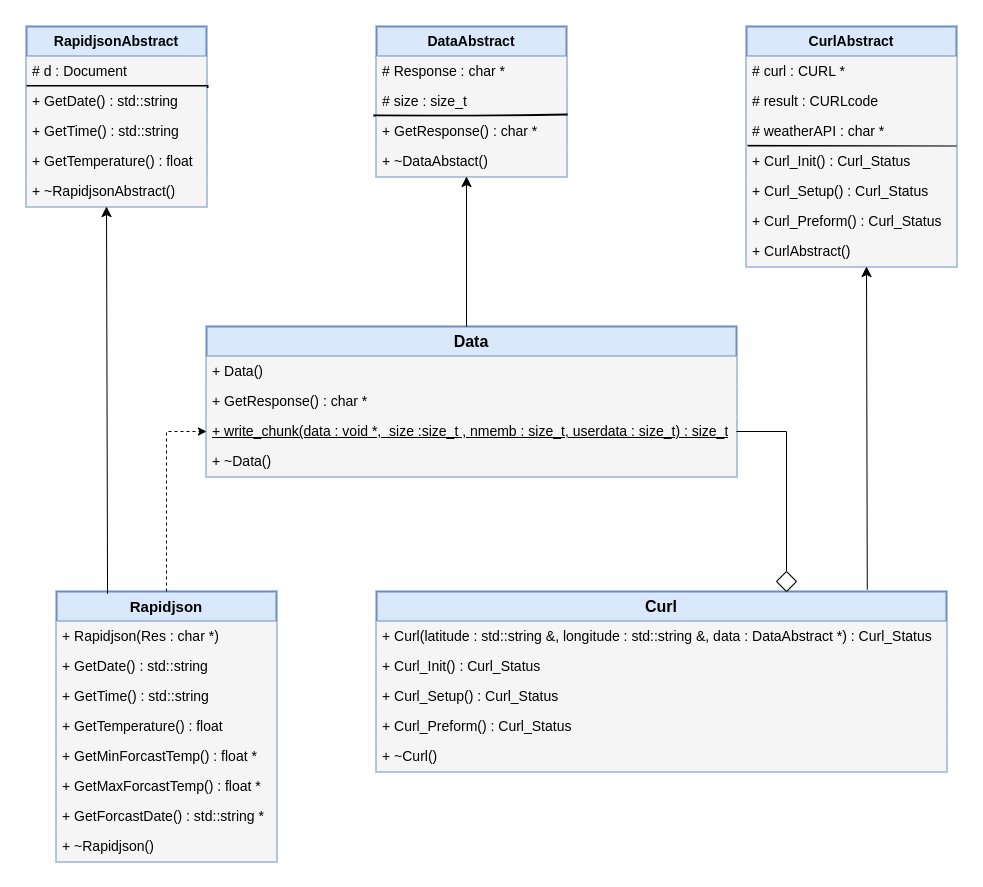

The diagram above was exported from draw.io. Its source (the exported page's mxGraphModel, read from the mxfile embedded in the PNG):
<mxGraphModel dx="1638" dy="1637" grid="1" gridSize="10" guides="1" tooltips="1" connect="1" arrows="1" fold="1" page="1" pageScale="1" pageWidth="850" pageHeight="1100" math="0" shadow="0">
  <root>
    <mxCell id="0" />
    <mxCell id="1" parent="0" />
    <mxCell id="siNIbU0pzGiGCjO3MmFP-1" value="&lt;b&gt;&lt;font style=&quot;font-size: 15px;&quot;&gt;Rapidjson&lt;/font&gt;&lt;/b&gt;" style="swimlane;fontStyle=0;childLayout=stackLayout;horizontal=1;startSize=30;horizontalStack=0;resizeParent=1;resizeParentMax=0;resizeLast=0;collapsible=1;marginBottom=0;whiteSpace=wrap;html=1;fillColor=#dae8fc;strokeColor=#6c8ebf;strokeWidth=2;" parent="1" vertex="1">
      <mxGeometry x="30" y="315" width="220" height="270" as="geometry" />
    </mxCell>
    <mxCell id="siNIbU0pzGiGCjO3MmFP-2" value="+&amp;nbsp;Rapidjson(Res : char *)" style="text;strokeColor=none;fillColor=#f5f5f5;align=left;verticalAlign=middle;spacingLeft=4;spacingRight=4;overflow=hidden;points=[[0,0.5],[1,0.5]];portConstraint=eastwest;rotatable=0;whiteSpace=wrap;html=1;fontColor=#000000;fontSize=14;strokeWidth=2;" parent="siNIbU0pzGiGCjO3MmFP-1" vertex="1">
      <mxGeometry y="30" width="220" height="30" as="geometry" />
    </mxCell>
    <mxCell id="siNIbU0pzGiGCjO3MmFP-26" value="+ GetDate() : std::string" style="text;strokeColor=none;fillColor=#f5f5f5;align=left;verticalAlign=middle;spacingLeft=4;spacingRight=4;overflow=hidden;points=[[0,0.5],[1,0.5]];portConstraint=eastwest;rotatable=0;whiteSpace=wrap;html=1;fontColor=#000000;fontSize=14;strokeWidth=2;" parent="siNIbU0pzGiGCjO3MmFP-1" vertex="1">
      <mxGeometry y="60" width="220" height="30" as="geometry" />
    </mxCell>
    <mxCell id="siNIbU0pzGiGCjO3MmFP-25" value="+&amp;nbsp;GetTime() : std::string" style="text;strokeColor=none;fillColor=#f5f5f5;align=left;verticalAlign=middle;spacingLeft=4;spacingRight=4;overflow=hidden;points=[[0,0.5],[1,0.5]];portConstraint=eastwest;rotatable=0;whiteSpace=wrap;html=1;fontColor=#000000;fontSize=14;strokeWidth=2;" parent="siNIbU0pzGiGCjO3MmFP-1" vertex="1">
      <mxGeometry y="90" width="220" height="30" as="geometry" />
    </mxCell>
    <mxCell id="siNIbU0pzGiGCjO3MmFP-24" value="+&amp;nbsp;GetTemperature() : float" style="text;strokeColor=none;fillColor=#f5f5f5;align=left;verticalAlign=middle;spacingLeft=4;spacingRight=4;overflow=hidden;points=[[0,0.5],[1,0.5]];portConstraint=eastwest;rotatable=0;whiteSpace=wrap;html=1;fontColor=#000000;fontSize=14;strokeWidth=2;" parent="siNIbU0pzGiGCjO3MmFP-1" vertex="1">
      <mxGeometry y="120" width="220" height="30" as="geometry" />
    </mxCell>
    <mxCell id="siNIbU0pzGiGCjO3MmFP-23" value="+&amp;nbsp;GetMinForcastTemp() : float *" style="text;strokeColor=none;fillColor=#f5f5f5;align=left;verticalAlign=middle;spacingLeft=4;spacingRight=4;overflow=hidden;points=[[0,0.5],[1,0.5]];portConstraint=eastwest;rotatable=0;whiteSpace=wrap;html=1;fontColor=#000000;fontSize=14;strokeWidth=2;" parent="siNIbU0pzGiGCjO3MmFP-1" vertex="1">
      <mxGeometry y="150" width="220" height="30" as="geometry" />
    </mxCell>
    <mxCell id="siNIbU0pzGiGCjO3MmFP-22" value="+&amp;nbsp;GetMaxForcastTemp() : float *" style="text;strokeColor=none;fillColor=#f5f5f5;align=left;verticalAlign=middle;spacingLeft=4;spacingRight=4;overflow=hidden;points=[[0,0.5],[1,0.5]];portConstraint=eastwest;rotatable=0;whiteSpace=wrap;html=1;fontColor=#000000;fontSize=14;strokeWidth=2;" parent="siNIbU0pzGiGCjO3MmFP-1" vertex="1">
      <mxGeometry y="180" width="220" height="30" as="geometry" />
    </mxCell>
    <mxCell id="siNIbU0pzGiGCjO3MmFP-3" value="+&amp;nbsp;GetForcastDate() : std::string *" style="text;strokeColor=none;fillColor=#f5f5f5;align=left;verticalAlign=middle;spacingLeft=4;spacingRight=4;overflow=hidden;points=[[0,0.5],[1,0.5]];portConstraint=eastwest;rotatable=0;whiteSpace=wrap;html=1;fontColor=#000000;fontSize=14;strokeWidth=2;" parent="siNIbU0pzGiGCjO3MmFP-1" vertex="1">
      <mxGeometry y="210" width="220" height="30" as="geometry" />
    </mxCell>
    <mxCell id="rOurJ3ajMvRwLRT5k5jZ-22" value="+ ~Rapidjson()" style="text;strokeColor=none;fillColor=#f5f5f5;align=left;verticalAlign=middle;spacingLeft=4;spacingRight=4;overflow=hidden;points=[[0,0.5],[1,0.5]];portConstraint=eastwest;rotatable=0;whiteSpace=wrap;html=1;fontColor=#000000;fontSize=14;strokeWidth=2;" vertex="1" parent="siNIbU0pzGiGCjO3MmFP-1">
      <mxGeometry y="240" width="220" height="30" as="geometry" />
    </mxCell>
    <mxCell id="siNIbU0pzGiGCjO3MmFP-5" value="&lt;font size=&quot;1&quot; style=&quot;&quot;&gt;&lt;b style=&quot;font-size: 16px;&quot;&gt;Curl&lt;/b&gt;&lt;/font&gt;" style="swimlane;fontStyle=0;childLayout=stackLayout;horizontal=1;startSize=30;horizontalStack=0;resizeParent=1;resizeParentMax=0;resizeLast=0;collapsible=1;marginBottom=0;whiteSpace=wrap;html=1;fillColor=#dae8fc;strokeColor=#6c8ebf;strokeWidth=2;" parent="1" vertex="1">
      <mxGeometry x="350" y="315" width="570" height="180" as="geometry" />
    </mxCell>
    <mxCell id="siNIbU0pzGiGCjO3MmFP-17" value="+ Curl(latitude : std::string &amp;amp;, longitude : std::string &amp;amp;, data : DataAbstract *) :&amp;nbsp;Curl_Status" style="text;strokeColor=none;fillColor=#f5f5f5;align=left;verticalAlign=middle;spacingLeft=4;spacingRight=4;overflow=hidden;points=[[0,0.5],[1,0.5]];portConstraint=eastwest;rotatable=0;whiteSpace=wrap;html=1;fontColor=#000000;fontSize=14;strokeWidth=2;" parent="siNIbU0pzGiGCjO3MmFP-5" vertex="1">
      <mxGeometry y="30" width="570" height="30" as="geometry" />
    </mxCell>
    <mxCell id="siNIbU0pzGiGCjO3MmFP-16" value="+ Curl_Init() : Curl_Status" style="text;strokeColor=none;fillColor=#f5f5f5;align=left;verticalAlign=middle;spacingLeft=4;spacingRight=4;overflow=hidden;points=[[0,0.5],[1,0.5]];portConstraint=eastwest;rotatable=0;whiteSpace=wrap;html=1;fontColor=#000000;fontSize=14;strokeWidth=2;" parent="siNIbU0pzGiGCjO3MmFP-5" vertex="1">
      <mxGeometry y="60" width="570" height="30" as="geometry" />
    </mxCell>
    <mxCell id="siNIbU0pzGiGCjO3MmFP-18" value="+ Curl_Setup() : Curl_Status" style="text;strokeColor=none;fillColor=#f5f5f5;align=left;verticalAlign=middle;spacingLeft=4;spacingRight=4;overflow=hidden;points=[[0,0.5],[1,0.5]];portConstraint=eastwest;rotatable=0;whiteSpace=wrap;html=1;fontColor=#000000;fontSize=14;strokeWidth=2;" parent="siNIbU0pzGiGCjO3MmFP-5" vertex="1">
      <mxGeometry y="90" width="570" height="30" as="geometry" />
    </mxCell>
    <mxCell id="siNIbU0pzGiGCjO3MmFP-19" value="+ Curl_Preform() : Curl_Status&amp;nbsp;" style="text;strokeColor=none;fillColor=#f5f5f5;align=left;verticalAlign=middle;spacingLeft=4;spacingRight=4;overflow=hidden;points=[[0,0.5],[1,0.5]];portConstraint=eastwest;rotatable=0;whiteSpace=wrap;html=1;fontColor=#000000;fontSize=14;strokeWidth=2;" parent="siNIbU0pzGiGCjO3MmFP-5" vertex="1">
      <mxGeometry y="120" width="570" height="30" as="geometry" />
    </mxCell>
    <mxCell id="siNIbU0pzGiGCjO3MmFP-20" value="+ ~Curl()" style="text;strokeColor=none;fillColor=#f5f5f5;align=left;verticalAlign=middle;spacingLeft=4;spacingRight=4;overflow=hidden;points=[[0,0.5],[1,0.5]];portConstraint=eastwest;rotatable=0;whiteSpace=wrap;html=1;fontColor=#000000;fontSize=14;strokeWidth=2;" parent="siNIbU0pzGiGCjO3MmFP-5" vertex="1">
      <mxGeometry y="150" width="570" height="30" as="geometry" />
    </mxCell>
    <mxCell id="siNIbU0pzGiGCjO3MmFP-9" value="&lt;font style=&quot;font-size: 16px;&quot;&gt;&lt;b&gt;Data&lt;/b&gt;&lt;/font&gt;" style="swimlane;fontStyle=0;childLayout=stackLayout;horizontal=1;startSize=30;horizontalStack=0;resizeParent=1;resizeParentMax=0;resizeLast=0;collapsible=1;marginBottom=0;whiteSpace=wrap;html=1;fillColor=#dae8fc;strokeColor=#6c8ebf;strokeWidth=2;" parent="1" vertex="1">
      <mxGeometry x="180" y="50" width="530" height="150" as="geometry" />
    </mxCell>
    <mxCell id="siNIbU0pzGiGCjO3MmFP-12" value="+ Data()" style="text;strokeColor=none;fillColor=#f5f5f5;align=left;verticalAlign=middle;spacingLeft=4;spacingRight=4;overflow=hidden;points=[[0,0.5],[1,0.5]];portConstraint=eastwest;rotatable=0;whiteSpace=wrap;html=1;fontColor=#000000;fontSize=14;strokeWidth=2;" parent="siNIbU0pzGiGCjO3MmFP-9" vertex="1">
      <mxGeometry y="30" width="530" height="30" as="geometry" />
    </mxCell>
    <mxCell id="siNIbU0pzGiGCjO3MmFP-13" value="+&amp;nbsp;GetResponse() : char *" style="text;strokeColor=none;fillColor=#f5f5f5;align=left;verticalAlign=middle;spacingLeft=4;spacingRight=4;overflow=hidden;points=[[0,0.5],[1,0.5]];portConstraint=eastwest;rotatable=0;whiteSpace=wrap;html=1;fontColor=#000000;fontSize=14;strokeWidth=2;" parent="siNIbU0pzGiGCjO3MmFP-9" vertex="1">
      <mxGeometry y="60" width="530" height="30" as="geometry" />
    </mxCell>
    <mxCell id="siNIbU0pzGiGCjO3MmFP-14" value="&lt;u style=&quot;font-size: 14px;&quot;&gt;+ write_chunk(data : void *,&amp;nbsp; size :size_t , nmemb : size_t, userdata : size_t) :&amp;nbsp;size_t&lt;/u&gt;" style="text;strokeColor=none;fillColor=#f5f5f5;align=left;verticalAlign=middle;spacingLeft=4;spacingRight=4;overflow=hidden;points=[[0,0.5],[1,0.5]];portConstraint=eastwest;rotatable=0;whiteSpace=wrap;html=1;fontColor=#000000;fontSize=14;strokeWidth=2;" parent="siNIbU0pzGiGCjO3MmFP-9" vertex="1">
      <mxGeometry y="90" width="530" height="30" as="geometry" />
    </mxCell>
    <mxCell id="siNIbU0pzGiGCjO3MmFP-15" value="+ ~Data()" style="text;strokeColor=none;fillColor=#f5f5f5;align=left;verticalAlign=middle;spacingLeft=4;spacingRight=4;overflow=hidden;points=[[0,0.5],[1,0.5]];portConstraint=eastwest;rotatable=0;whiteSpace=wrap;html=1;fontColor=#000000;fontSize=14;strokeWidth=2;" parent="siNIbU0pzGiGCjO3MmFP-9" vertex="1">
      <mxGeometry y="120" width="530" height="30" as="geometry" />
    </mxCell>
    <mxCell id="siNIbU0pzGiGCjO3MmFP-27" value="" style="endArrow=none;html=1;rounded=0;entryX=1;entryY=0.5;entryDx=0;entryDy=0;exitX=0.5;exitY=0;exitDx=0;exitDy=0;" parent="1" source="siNIbU0pzGiGCjO3MmFP-28" target="siNIbU0pzGiGCjO3MmFP-14" edge="1">
      <mxGeometry width="50" height="50" relative="1" as="geometry">
        <mxPoint x="760" y="280" as="sourcePoint" />
        <mxPoint x="770" y="180" as="targetPoint" />
        <Array as="points">
          <mxPoint x="760" y="155" />
        </Array>
      </mxGeometry>
    </mxCell>
    <mxCell id="siNIbU0pzGiGCjO3MmFP-28" value="" style="rhombus;whiteSpace=wrap;html=1;" parent="1" vertex="1">
      <mxGeometry x="750" y="295" width="20" height="20" as="geometry" />
    </mxCell>
    <mxCell id="siNIbU0pzGiGCjO3MmFP-30" value="" style="endArrow=classic;html=1;rounded=0;entryX=0;entryY=0.5;entryDx=0;entryDy=0;dashed=1;" parent="1" source="siNIbU0pzGiGCjO3MmFP-1" target="siNIbU0pzGiGCjO3MmFP-14" edge="1">
      <mxGeometry width="50" height="50" relative="1" as="geometry">
        <mxPoint x="80" y="250" as="sourcePoint" />
        <mxPoint x="130" y="200" as="targetPoint" />
        <Array as="points">
          <mxPoint x="140" y="155" />
        </Array>
      </mxGeometry>
    </mxCell>
    <mxCell id="rOurJ3ajMvRwLRT5k5jZ-1" value="&lt;b&gt;&lt;font style=&quot;font-size: 14px;&quot;&gt;DataAbstract&lt;/font&gt;&lt;/b&gt;" style="swimlane;fontStyle=0;childLayout=stackLayout;horizontal=1;startSize=30;horizontalStack=0;resizeParent=1;resizeParentMax=0;resizeLast=0;collapsible=1;marginBottom=0;whiteSpace=wrap;html=1;fillColor=#dae8fc;strokeColor=#6c8ebf;strokeWidth=2;" vertex="1" parent="1">
      <mxGeometry x="350" y="-250" width="190" height="150" as="geometry" />
    </mxCell>
    <mxCell id="rOurJ3ajMvRwLRT5k5jZ-19" value="&lt;div style=&quot;font-size: 14px;&quot;&gt;# Response : char *&lt;/div&gt;" style="text;strokeColor=none;fillColor=#f5f5f5;align=left;verticalAlign=middle;spacingLeft=4;spacingRight=4;overflow=hidden;points=[[0,0.5],[1,0.5]];portConstraint=eastwest;rotatable=0;whiteSpace=wrap;html=1;fontColor=#000000;fontSize=14;strokeWidth=2;" vertex="1" parent="rOurJ3ajMvRwLRT5k5jZ-1">
      <mxGeometry y="30" width="190" height="30" as="geometry" />
    </mxCell>
    <mxCell id="rOurJ3ajMvRwLRT5k5jZ-20" value="# size : size_t" style="text;strokeColor=none;fillColor=#f5f5f5;align=left;verticalAlign=middle;spacingLeft=4;spacingRight=4;overflow=hidden;points=[[0,0.5],[1,0.5]];portConstraint=eastwest;rotatable=0;whiteSpace=wrap;html=1;fontColor=#000000;fontSize=14;strokeWidth=2;" vertex="1" parent="rOurJ3ajMvRwLRT5k5jZ-1">
      <mxGeometry y="60" width="190" height="30" as="geometry" />
    </mxCell>
    <mxCell id="rOurJ3ajMvRwLRT5k5jZ-35" value="" style="endArrow=none;html=1;rounded=0;fontSize=12;startSize=8;endSize=8;curved=1;exitX=-0.016;exitY=0.967;exitDx=0;exitDy=0;exitPerimeter=0;strokeWidth=2;entryX=1.005;entryY=-0.067;entryDx=0;entryDy=0;entryPerimeter=0;" edge="1" parent="rOurJ3ajMvRwLRT5k5jZ-1" source="rOurJ3ajMvRwLRT5k5jZ-20" target="rOurJ3ajMvRwLRT5k5jZ-17">
      <mxGeometry width="50" height="50" relative="1" as="geometry">
        <mxPoint x="50" y="89" as="sourcePoint" />
        <mxPoint x="190" y="91" as="targetPoint" />
        <Array as="points">
          <mxPoint x="100" y="90" />
        </Array>
      </mxGeometry>
    </mxCell>
    <mxCell id="rOurJ3ajMvRwLRT5k5jZ-17" value="+&amp;nbsp;GetResponse() : char *" style="text;strokeColor=none;fillColor=#f5f5f5;align=left;verticalAlign=middle;spacingLeft=4;spacingRight=4;overflow=hidden;points=[[0,0.5],[1,0.5]];portConstraint=eastwest;rotatable=0;whiteSpace=wrap;html=1;fontColor=#000000;fontSize=14;strokeWidth=2;" vertex="1" parent="rOurJ3ajMvRwLRT5k5jZ-1">
      <mxGeometry y="90" width="190" height="30" as="geometry" />
    </mxCell>
    <mxCell id="rOurJ3ajMvRwLRT5k5jZ-18" value="+ ~DataAbstact()" style="text;strokeColor=none;fillColor=#f5f5f5;align=left;verticalAlign=middle;spacingLeft=4;spacingRight=4;overflow=hidden;points=[[0,0.5],[1,0.5]];portConstraint=eastwest;rotatable=0;whiteSpace=wrap;html=1;fontColor=#000000;fontSize=14;strokeWidth=2;" vertex="1" parent="rOurJ3ajMvRwLRT5k5jZ-1">
      <mxGeometry y="120" width="190" height="30" as="geometry" />
    </mxCell>
    <mxCell id="rOurJ3ajMvRwLRT5k5jZ-5" value="&lt;b&gt;&lt;font style=&quot;font-size: 14px;&quot;&gt;RapidjsonAbstract&lt;/font&gt;&lt;/b&gt;" style="swimlane;fontStyle=0;childLayout=stackLayout;horizontal=1;startSize=30;horizontalStack=0;resizeParent=1;resizeParentMax=0;resizeLast=0;collapsible=1;marginBottom=0;whiteSpace=wrap;html=1;fillColor=#dae8fc;strokeColor=#6c8ebf;strokeWidth=2;" vertex="1" parent="1">
      <mxGeometry y="-250" width="180" height="180" as="geometry" />
    </mxCell>
    <mxCell id="rOurJ3ajMvRwLRT5k5jZ-16" value="# d : Document" style="text;strokeColor=none;fillColor=#f5f5f5;align=left;verticalAlign=middle;spacingLeft=4;spacingRight=4;overflow=hidden;points=[[0,0.5],[1,0.5]];portConstraint=eastwest;rotatable=0;whiteSpace=wrap;html=1;fontColor=#000000;fontSize=14;strokeWidth=2;" vertex="1" parent="rOurJ3ajMvRwLRT5k5jZ-5">
      <mxGeometry y="30" width="180" height="30" as="geometry" />
    </mxCell>
    <mxCell id="rOurJ3ajMvRwLRT5k5jZ-34" value="" style="endArrow=none;html=1;rounded=0;fontSize=12;startSize=8;endSize=8;curved=0;entryX=1.011;entryY=1;entryDx=0;entryDy=0;entryPerimeter=0;exitX=0;exitY=0;exitDx=0;exitDy=0;exitPerimeter=0;strokeWidth=3;" edge="1" parent="rOurJ3ajMvRwLRT5k5jZ-5" source="rOurJ3ajMvRwLRT5k5jZ-13" target="rOurJ3ajMvRwLRT5k5jZ-16">
      <mxGeometry width="50" height="50" relative="1" as="geometry">
        <mxPoint x="55" y="59" as="sourcePoint" />
        <mxPoint x="125" y="59" as="targetPoint" />
      </mxGeometry>
    </mxCell>
    <mxCell id="rOurJ3ajMvRwLRT5k5jZ-13" value="+ GetDate() : std::string" style="text;strokeColor=none;fillColor=#f5f5f5;align=left;verticalAlign=middle;spacingLeft=4;spacingRight=4;overflow=hidden;points=[[0,0.5],[1,0.5]];portConstraint=eastwest;rotatable=0;whiteSpace=wrap;html=1;fontColor=#000000;fontSize=14;strokeWidth=2;" vertex="1" parent="rOurJ3ajMvRwLRT5k5jZ-5">
      <mxGeometry y="60" width="180" height="30" as="geometry" />
    </mxCell>
    <mxCell id="rOurJ3ajMvRwLRT5k5jZ-14" value="+&amp;nbsp;GetTime() : std::string" style="text;strokeColor=none;fillColor=#f5f5f5;align=left;verticalAlign=middle;spacingLeft=4;spacingRight=4;overflow=hidden;points=[[0,0.5],[1,0.5]];portConstraint=eastwest;rotatable=0;whiteSpace=wrap;html=1;fontColor=#000000;fontSize=14;strokeWidth=2;" vertex="1" parent="rOurJ3ajMvRwLRT5k5jZ-5">
      <mxGeometry y="90" width="180" height="30" as="geometry" />
    </mxCell>
    <mxCell id="rOurJ3ajMvRwLRT5k5jZ-15" value="+&amp;nbsp;GetTemperature() : float" style="text;strokeColor=none;fillColor=#f5f5f5;align=left;verticalAlign=middle;spacingLeft=4;spacingRight=4;overflow=hidden;points=[[0,0.5],[1,0.5]];portConstraint=eastwest;rotatable=0;whiteSpace=wrap;html=1;fontColor=#000000;fontSize=14;strokeWidth=2;" vertex="1" parent="rOurJ3ajMvRwLRT5k5jZ-5">
      <mxGeometry y="120" width="180" height="30" as="geometry" />
    </mxCell>
    <mxCell id="rOurJ3ajMvRwLRT5k5jZ-21" value="+ ~RapidjsonAbstract()" style="text;strokeColor=none;fillColor=#f5f5f5;align=left;verticalAlign=middle;spacingLeft=4;spacingRight=4;overflow=hidden;points=[[0,0.5],[1,0.5]];portConstraint=eastwest;rotatable=0;whiteSpace=wrap;html=1;fontColor=#000000;fontSize=14;strokeWidth=2;" vertex="1" parent="rOurJ3ajMvRwLRT5k5jZ-5">
      <mxGeometry y="150" width="180" height="30" as="geometry" />
    </mxCell>
    <mxCell id="rOurJ3ajMvRwLRT5k5jZ-9" value="&lt;b&gt;&lt;font style=&quot;font-size: 14px;&quot;&gt;CurlAbstract&lt;/font&gt;&lt;/b&gt;" style="swimlane;fontStyle=0;childLayout=stackLayout;horizontal=1;startSize=30;horizontalStack=0;resizeParent=1;resizeParentMax=0;resizeLast=0;collapsible=1;marginBottom=0;whiteSpace=wrap;html=1;fillColor=#dae8fc;strokeColor=#6c8ebf;strokeWidth=2;" vertex="1" parent="1">
      <mxGeometry x="720" y="-250" width="210" height="240" as="geometry" />
    </mxCell>
    <mxCell id="rOurJ3ajMvRwLRT5k5jZ-27" value="# curl : CURL *" style="text;strokeColor=none;fillColor=#f5f5f5;align=left;verticalAlign=middle;spacingLeft=4;spacingRight=4;overflow=hidden;points=[[0,0.5],[1,0.5]];portConstraint=eastwest;rotatable=0;whiteSpace=wrap;html=1;fontColor=#000000;fontSize=14;strokeWidth=2;" vertex="1" parent="rOurJ3ajMvRwLRT5k5jZ-9">
      <mxGeometry y="30" width="210" height="30" as="geometry" />
    </mxCell>
    <mxCell id="rOurJ3ajMvRwLRT5k5jZ-28" value="# result : CURLcode" style="text;strokeColor=none;fillColor=#f5f5f5;align=left;verticalAlign=middle;spacingLeft=4;spacingRight=4;overflow=hidden;points=[[0,0.5],[1,0.5]];portConstraint=eastwest;rotatable=0;whiteSpace=wrap;html=1;fontColor=#000000;fontSize=14;strokeWidth=2;" vertex="1" parent="rOurJ3ajMvRwLRT5k5jZ-9">
      <mxGeometry y="60" width="210" height="30" as="geometry" />
    </mxCell>
    <mxCell id="rOurJ3ajMvRwLRT5k5jZ-29" value="# weatherAPI : char *" style="text;strokeColor=none;fillColor=#f5f5f5;align=left;verticalAlign=middle;spacingLeft=4;spacingRight=4;overflow=hidden;points=[[0,0.5],[1,0.5]];portConstraint=eastwest;rotatable=0;whiteSpace=wrap;html=1;fontColor=#000000;fontSize=14;strokeWidth=2;" vertex="1" parent="rOurJ3ajMvRwLRT5k5jZ-9">
      <mxGeometry y="90" width="210" height="30" as="geometry" />
    </mxCell>
    <mxCell id="rOurJ3ajMvRwLRT5k5jZ-36" value="" style="endArrow=none;html=1;rounded=0;fontSize=12;startSize=8;endSize=8;curved=1;exitX=0.005;exitY=-0.022;exitDx=0;exitDy=0;exitPerimeter=0;strokeWidth=2;" edge="1" parent="rOurJ3ajMvRwLRT5k5jZ-9" source="rOurJ3ajMvRwLRT5k5jZ-23">
      <mxGeometry width="50" height="50" relative="1" as="geometry">
        <mxPoint x="60" y="120" as="sourcePoint" />
        <mxPoint x="210" y="120" as="targetPoint" />
      </mxGeometry>
    </mxCell>
    <mxCell id="rOurJ3ajMvRwLRT5k5jZ-23" value="+ Curl_Init() : Curl_Status" style="text;strokeColor=none;fillColor=#f5f5f5;align=left;verticalAlign=middle;spacingLeft=4;spacingRight=4;overflow=hidden;points=[[0,0.5],[1,0.5]];portConstraint=eastwest;rotatable=0;whiteSpace=wrap;html=1;fontColor=#000000;fontSize=14;strokeWidth=2;" vertex="1" parent="rOurJ3ajMvRwLRT5k5jZ-9">
      <mxGeometry y="120" width="210" height="30" as="geometry" />
    </mxCell>
    <mxCell id="rOurJ3ajMvRwLRT5k5jZ-24" value="+ Curl_Setup() : Curl_Status" style="text;strokeColor=none;fillColor=#f5f5f5;align=left;verticalAlign=middle;spacingLeft=4;spacingRight=4;overflow=hidden;points=[[0,0.5],[1,0.5]];portConstraint=eastwest;rotatable=0;whiteSpace=wrap;html=1;fontColor=#000000;fontSize=14;strokeWidth=2;" vertex="1" parent="rOurJ3ajMvRwLRT5k5jZ-9">
      <mxGeometry y="150" width="210" height="30" as="geometry" />
    </mxCell>
    <mxCell id="rOurJ3ajMvRwLRT5k5jZ-25" value="+ Curl_Preform() : Curl_Status&amp;nbsp;" style="text;strokeColor=none;fillColor=#f5f5f5;align=left;verticalAlign=middle;spacingLeft=4;spacingRight=4;overflow=hidden;points=[[0,0.5],[1,0.5]];portConstraint=eastwest;rotatable=0;whiteSpace=wrap;html=1;fontColor=#000000;fontSize=14;strokeWidth=2;" vertex="1" parent="rOurJ3ajMvRwLRT5k5jZ-9">
      <mxGeometry y="180" width="210" height="30" as="geometry" />
    </mxCell>
    <mxCell id="rOurJ3ajMvRwLRT5k5jZ-26" value="+&amp;nbsp;CurlAbstract()" style="text;strokeColor=none;fillColor=#f5f5f5;align=left;verticalAlign=middle;spacingLeft=4;spacingRight=4;overflow=hidden;points=[[0,0.5],[1,0.5]];portConstraint=eastwest;rotatable=0;whiteSpace=wrap;html=1;fontColor=#000000;fontSize=14;strokeWidth=2;" vertex="1" parent="rOurJ3ajMvRwLRT5k5jZ-9">
      <mxGeometry y="210" width="210" height="30" as="geometry" />
    </mxCell>
    <mxCell id="rOurJ3ajMvRwLRT5k5jZ-31" value="" style="endArrow=classic;html=1;rounded=0;fontSize=12;startSize=8;endSize=8;curved=1;exitX=0.861;exitY=-0.011;exitDx=0;exitDy=0;exitPerimeter=0;" edge="1" parent="1" source="siNIbU0pzGiGCjO3MmFP-5">
      <mxGeometry width="50" height="50" relative="1" as="geometry">
        <mxPoint x="840" y="320" as="sourcePoint" />
        <mxPoint x="840" y="-10" as="targetPoint" />
      </mxGeometry>
    </mxCell>
    <mxCell id="rOurJ3ajMvRwLRT5k5jZ-32" value="" style="endArrow=classic;html=1;rounded=0;fontSize=12;startSize=8;endSize=8;curved=1;" edge="1" parent="1">
      <mxGeometry width="50" height="50" relative="1" as="geometry">
        <mxPoint x="440" y="50" as="sourcePoint" />
        <mxPoint x="440" y="-100" as="targetPoint" />
      </mxGeometry>
    </mxCell>
    <mxCell id="rOurJ3ajMvRwLRT5k5jZ-33" value="" style="endArrow=classic;html=1;rounded=0;fontSize=12;startSize=8;endSize=8;curved=1;exitX=0.232;exitY=0.009;exitDx=0;exitDy=0;exitPerimeter=0;" edge="1" parent="1" source="siNIbU0pzGiGCjO3MmFP-1">
      <mxGeometry width="50" height="50" relative="1" as="geometry">
        <mxPoint x="80" y="310" as="sourcePoint" />
        <mxPoint x="80" y="-70" as="targetPoint" />
      </mxGeometry>
    </mxCell>
  </root>
</mxGraphModel>